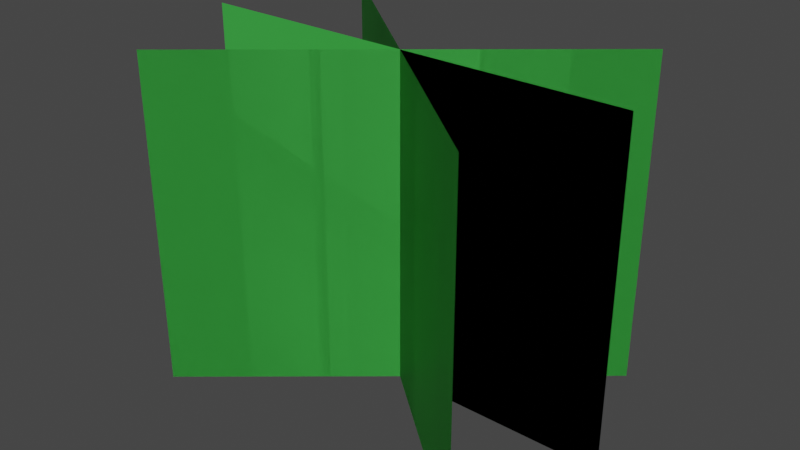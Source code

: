 # Source: Bush.blend  (saved by Blender 2.91.10; exported with 4.5.12 LTS)
import bpy
from mathutils import Matrix  # noqa: F401  (used for matrix-valued properties, if any)

bpy.ops.wm.read_factory_settings(use_empty=True)
scene = bpy.context.scene
scene.name = 'Scene'

# ---- collections
col_collection = bpy.data.collections.new('Collection'); scene.collection.children.link(col_collection)

# ---- materials (node trees are filled in below, after node groups)
mat_bush_small = bpy.data.materials.new('Bush Small')
mat_bush_small.use_transparent_shadow = False

# ---- material node trees
mat_bush_small.use_nodes = True; mat_bush_small.node_tree.nodes.clear()
_N = mat_bush_small.node_tree.nodes; _L = mat_bush_small.node_tree.links
n0 = _N.new('ShaderNodeBsdfPrincipled'); n0.name = 'Principled BSDF'; n0.location = (10, 300)
n0.distribution = 'GGX'
n0.subsurface_method = 'BURLEY'
n0.inputs[0].default_value = (0.04976, 0.4385, 0.0624, 1.0)
n0.inputs[3].default_value = 1.45
n0.inputs[27].default_value = (0.0, 0.0, 0.0, 1.0)
n0.inputs[28].default_value = 1.0
n1 = _N.new('ShaderNodeOutputMaterial'); n1.name = 'Material Output'; n1.location = (300, 300)
_L.new(n0.outputs[0], n1.inputs[0])
n1.is_active_output = True

# ---- world
world_world = bpy.data.worlds.new('World'); scene.world = world_world
world_world.use_nodes = True; world_world.node_tree.nodes.clear()
_N = world_world.node_tree.nodes; _L = world_world.node_tree.links
n0 = _N.new('ShaderNodeOutputWorld'); n0.name = 'World Output'; n0.location = (300, 300)
n1 = _N.new('ShaderNodeBackground'); n1.name = 'Background'; n1.location = (10, 300)
n1.inputs[0].default_value = (0.05088, 0.05088, 0.05088, 1.0)
_L.new(n1.outputs[0], n0.inputs[0])
n0.is_active_output = True
world_world.color = (0.05088, 0.05088, 0.05088)
world_world.use_sun_shadow = False
world_world.sun_shadow_jitter_overblur = 0.0

# ---- meshes
me_plane = bpy.data.meshes.new('Plane')
me_plane.from_pydata([(-1.0, 0.0, 0.0), (1.0, 0.0, 0.0), (-1.0, 0.0, 1.5), (1.0, 0.0, 1.5), (-0.766, 0.6428, 0.0), (0.766, -0.6428, 0.0), (-0.766, 0.6428, 1.5), (0.766, -0.6428, 1.5), (-0.766, -0.6428, 0.0), (0.766, 0.6428, 0.0), (-0.766, -0.6428, 1.5), (0.766, 0.6428, 1.5), (1.0, 8.742e-08, 0.0), (-1.0, -8.742e-08, 0.0), (1.0, 8.742e-08, 1.5), (-1.0, -8.742e-08, 1.5), (0.766, -0.6428, 0.0), (-0.766, 0.6428, 0.0), (0.766, -0.6428, 1.5), (-0.766, 0.6428, 1.5), (0.766, 0.6428, 0.0), (-0.766, -0.6428, 0.0), (0.766, 0.6428, 1.5), (-0.766, -0.6428, 1.5)], [], [(0, 1, 3, 2), (4, 5, 7, 6), (8, 9, 11, 10), (12, 13, 15, 14), (16, 17, 19, 18), (20, 21, 23, 22)])
_uv = me_plane.uv_layers.new(name='UVMap')
_uv.uv.foreach_set('vector', [0.0, 0.0, 1.0, 0.0, 1.0, 1.0, 0.0, 1.0, 0.0, 0.0, 1.0, 0.0, 1.0, 1.0, 0.0, 1.0, 0.0, 0.0, 1.0, 0.0, 1.0, 1.0, 0.0, 1.0, 0.0, 0.0, 1.0, 0.0, 1.0, 1.0, 0.0, 1.0, 0.0, 0.0, 1.0, 0.0, 1.0, 1.0, 0.0, 1.0, 0.0, 0.0, 1.0, 0.0, 1.0, 1.0, 0.0, 1.0])
me_plane.materials.append(mat_bush_small)
me_plane.use_remesh_fix_poles = True
me_plane.use_remesh_preserve_attributes = False
me_plane.use_mirror_vertex_groups = False
me_plane.update()

# ---- objects
ob_bush_small = bpy.data.objects.new('Bush Small', me_plane)

# ---- transforms, parenting, visibility, modifiers, constraints
ob_bush_small.location = (0.0, 0.0, 0.0)
ob_bush_small.lineart.crease_threshold = 0.0

# ---- collection membership
col_collection.objects.link(ob_bush_small)

# ---- scene / render settings (as saved in the file)
scene.frame_start = 1; scene.frame_end = 250; scene.frame_set(1)
scene.render.engine = 'BLENDER_EEVEE_NEXT'
scene.cycles.use_denoising = False
scene.cycles.samples = 128
scene.cycles.sampling_pattern = 'TABULATED_SOBOL'
scene.cycles.use_adaptive_sampling = False
scene.cycles.use_light_tree = False
scene.view_settings.view_transform = 'Filmic'
bpy.context.view_layer.update()

# ---- added for rendering (the .blend has no active camera and no usable light): camera, sun
cam_auto = bpy.data.cameras.new('AutoCamera')
cam_auto.lens = 50.0
cam_auto.sensor_width = 36.0
cam_auto.clip_end = 1000.0
ob_auto_camera = bpy.data.objects.new('AutoCamera', cam_auto)
scene.collection.objects.link(ob_auto_camera)
ob_auto_camera.location = (2.60097, -3.12116, 2.83077)
ob_auto_camera.rotation_euler = (1.09748, -7.21219e-08, 0.694738)
scene.camera = ob_auto_camera
light_auto_sun = bpy.data.lights.new('AutoSun', 'SUN')
light_auto_sun.energy = 3.0
light_auto_sun.angle = 0.0523599
ob_auto_sun = bpy.data.objects.new('AutoSun', light_auto_sun)
scene.collection.objects.link(ob_auto_sun)
ob_auto_sun.rotation_euler = (0.872665, 0.174533, 0.523599)
bpy.context.view_layer.update()
